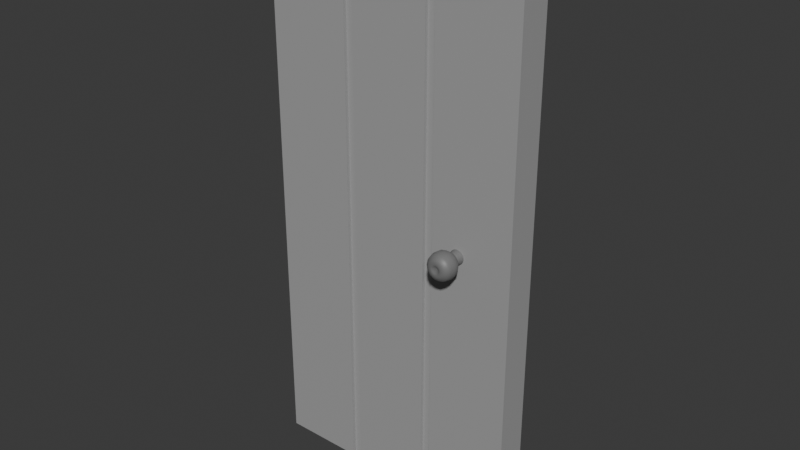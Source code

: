 # Source: door.blend  (saved by Blender 4.3.34; exported with 4.5.12 LTS)
import bpy
from mathutils import Matrix  # noqa: F401  (used for matrix-valued properties, if any)

bpy.ops.wm.read_factory_settings(use_empty=True)
scene = bpy.context.scene
scene.name = 'Scene'

# ---- collections
col_door = bpy.data.collections.new('door'); scene.collection.children.link(col_door)

# ---- materials (node trees are filled in below, after node groups)
mat_door = bpy.data.materials.new('door')
mat_door.alpha_threshold = 0.0
mat_door.roughness = 0.5
mat_door.line_color = (0.0, 0.0, 0.0, 1.0)
mat_handle = bpy.data.materials.new('handle')

# ---- material node trees
mat_door.use_nodes = True; mat_door.node_tree.nodes.clear()
_N = mat_door.node_tree.nodes; _L = mat_door.node_tree.links
n0 = _N.new('ShaderNodeOutputMaterial'); n0.name = 'Material Output'; n0.location = (300, 300)
n1 = _N.new('ShaderNodeBsdfPrincipled'); n1.name = 'Principled BSDF'; n1.location = (10, 300)
n1.inputs[0].default_value = (0.3716, 0.3716, 0.3716, 1.0)
n1.inputs[3].default_value = 1.45
_L.new(n1.outputs[0], n0.inputs[0])
n0.is_active_output = True
mat_handle.use_nodes = True; mat_handle.node_tree.nodes.clear()
_N = mat_handle.node_tree.nodes; _L = mat_handle.node_tree.links
n0 = _N.new('ShaderNodeBsdfPrincipled'); n0.name = 'Principled BSDF'; n0.location = (10, 300)
n0.inputs[0].default_value = (0.1832, 0.1832, 0.1832, 1.0)
n1 = _N.new('ShaderNodeOutputMaterial'); n1.name = 'Material Output'; n1.location = (300, 300)
_L.new(n0.outputs[0], n1.inputs[0])
n1.is_active_output = True

# ---- world
world_world = bpy.data.worlds.new('World'); scene.world = world_world
world_world.use_nodes = True; world_world.node_tree.nodes.clear()
_N = world_world.node_tree.nodes; _L = world_world.node_tree.links
n0 = _N.new('ShaderNodeOutputWorld'); n0.name = 'World Output'; n0.location = (300, 300)
n1 = _N.new('ShaderNodeBackground'); n1.name = 'Background'; n1.location = (10, 300)
n1.inputs[0].default_value = (0.05088, 0.05088, 0.05088, 1.0)
_L.new(n1.outputs[0], n0.inputs[0])
n0.is_active_output = True
world_world.color = (0.05088, 0.05088, 0.05088)
world_world.sun_shadow_jitter_overblur = 0.0

# ---- meshes
me_cube = bpy.data.meshes.new('Cube')
me_cube.from_pydata([(2.279, 0.2279, 5.971), (2.279, 0.2279, -1.971), (2.279, -0.2279, 5.971), (2.279, -0.2279, -1.971), (-1.512, 0.2279, 5.971), (-1.512, 0.2279, -1.971), (-1.512, -0.2279, 5.971), (-1.512, -0.2279, -1.971), (0.9458, 0.2279, -1.971), (1.085, 0.2279, -1.971), (-0.3181, 0.2279, -1.971), (-0.1785, 0.2279, -1.971), (0.9458, -0.2279, 5.971), (1.085, -0.2279, 5.971), (-0.3181, -0.2279, 5.971), (-0.1785, -0.2279, 5.971), (-0.1785, -0.2279, -1.971), (-0.3181, -0.2279, -1.971), (1.085, -0.2279, -1.971), (0.9458, -0.2279, -1.971), (-0.1785, 0.2279, 5.971), (-0.3181, 0.2279, 5.971), (1.085, 0.2279, 5.971), (0.9458, 0.2279, 5.971), (0.9458, 0.1779, -1.971), (1.085, 0.1779, -1.971), (-0.3181, 0.1779, -1.971), (-0.1785, 0.1779, -1.971), (0.9458, -0.1779, 5.971), (1.085, -0.1779, 5.971), (-0.3181, -0.1779, 5.971), (-0.1785, -0.1779, 5.971), (-0.1785, -0.1779, -1.971), (-0.3181, -0.1779, -1.971), (1.085, -0.1779, -1.971), (0.9458, -0.1779, -1.971), (-0.1785, 0.1779, 5.971), (-0.3181, 0.1779, 5.971), (1.085, 0.1779, 5.971), (0.9458, 0.1779, 5.971)], [], [(7, 6, 4, 5), (11, 20, 23, 8), (1, 0, 2, 3), (5, 4, 21, 10), (3, 2, 13, 18), (19, 12, 15, 16), (17, 14, 6, 7), (12, 28, 29, 13, 2, 0, 22, 38, 39, 23, 20, 36, 37, 21, 4, 6, 14, 30, 31, 15), (10, 21, 37, 26), (20, 11, 27, 36), (16, 15, 31, 32), (14, 17, 33, 30), (9, 22, 0, 1), (8, 24, 25, 9, 1, 3, 18, 34, 35, 19, 16, 32, 33, 17, 7, 5, 10, 26, 27, 11), (36, 27, 26, 37), (38, 25, 24, 39), (28, 35, 34, 29), (30, 33, 32, 31), (22, 9, 25, 38), (8, 23, 39, 24), (12, 19, 35, 28), (18, 13, 29, 34)])
_uv = me_cube.uv_layers.new(name='UVMap')
_uv.uv.foreach_set('vector', [0.375, 0.0, 0.625, 0.0, 0.625, 0.25, 0.375, 0.25, 0.375, 0.3379, 0.625, 0.3379, 0.625, 0.4121, 0.375, 0.4121, 0.375, 0.5, 0.625, 0.5, 0.625, 0.75, 0.375, 0.75, 0.375, 0.25, 0.625, 0.25, 0.625, 0.3287, 0.375, 0.3287, 0.375, 0.75, 0.625, 0.75, 0.625, 0.8287, 0.375, 0.8287, 0.375, 0.8379, 0.625, 0.8379, 0.625, 0.9121, 0.375, 0.9121, 0.375, 0.9213, 0.625, 0.9213, 0.625, 1.0, 0.375, 1.0, 0.7129, 0.75, 0.7129, 0.75, 0.7037, 0.75, 0.7037, 0.75, 0.625, 0.75, 0.625, 0.5, 0.7037, 0.5, 0.7083, 0.5, 0.7129, 0.5, 0.7129, 0.5, 0.7871, 0.5, 0.7917, 0.5, 0.7963, 0.5, 0.7963, 0.5, 0.875, 0.5, 0.875, 0.75, 0.7963, 0.75, 0.7963, 0.75, 0.7871, 0.75, 0.7871, 0.75, 0.375, 0.3287, 0.625, 0.3287, 0.625, 0.3287, 0.375, 0.3287, 0.625, 0.3379, 0.375, 0.3379, 0.375, 0.3379, 0.625, 0.3379, 0.375, 0.9121, 0.625, 0.9121, 0.625, 0.9121, 0.375, 0.9121, 0.625, 0.9213, 0.375, 0.9213, 0.375, 0.9213, 0.625, 0.9213, 0.375, 0.4213, 0.625, 0.4213, 0.625, 0.5, 0.375, 0.5, 0.2871, 0.5, 0.2871, 0.5, 0.2963, 0.5, 0.2963, 0.5, 0.375, 0.5, 0.375, 0.75, 0.2963, 0.75, 0.2917, 0.75, 0.2871, 0.75, 0.2871, 0.75, 0.2129, 0.75, 0.2083, 0.75, 0.2037, 0.75, 0.2037, 0.75, 0.125, 0.75, 0.125, 0.5, 0.2037, 0.5, 0.2037, 0.5, 0.2129, 0.5, 0.2129, 0.5, 0.625, 0.3379, 0.375, 0.3379, 0.375, 0.3287, 0.625, 0.3287, 0.625, 0.4213, 0.375, 0.4213, 0.375, 0.4121, 0.625, 0.4121, 0.625, 0.8379, 0.375, 0.8379, 0.375, 0.8287, 0.625, 0.8287, 0.625, 0.9213, 0.375, 0.9213, 0.375, 0.9121, 0.625, 0.9121, 0.625, 0.4213, 0.375, 0.4213, 0.375, 0.4213, 0.625, 0.4213, 0.375, 0.4121, 0.625, 0.4121, 0.625, 0.4121, 0.375, 0.4121, 0.625, 0.8379, 0.375, 0.8379, 0.375, 0.8379, 0.625, 0.8379, 0.375, 0.8287, 0.625, 0.8287, 0.625, 0.8287, 0.375, 0.8287])
me_cube.materials.append(mat_door)
me_cube.use_mirror_vertex_groups = False
me_cube.update()
me_cylinder = bpy.data.meshes.new('Cylinder')
me_cylinder.from_pydata([(0.0, 0.1079, 0.1079), (-1.826e-07, -0.1079, 0.06006), (0.02106, 0.1079, 0.1059), (0.01172, -0.1079, 0.05891), (0.0413, 0.1079, 0.09972), (0.02298, -0.1079, 0.05549), (0.05996, 0.1079, 0.08974), (0.03337, -0.1079, 0.04994), (0.07632, 0.1079, 0.07632), (0.04247, -0.1079, 0.04247), (0.08974, 0.1079, 0.05996), (0.04994, -0.1079, 0.03337), (0.09972, 0.1079, 0.0413), (0.05549, -0.1079, 0.02298), (0.1059, 0.1079, 0.02106), (0.05891, -0.1079, 0.01172), (0.1079, 0.1079, 4.718e-09), (0.06006, -0.1079, 8.659e-08), (0.1059, 0.1079, -0.02106), (0.05891, -0.1079, -0.01172), (0.09972, 0.1079, -0.0413), (0.05549, -0.1079, -0.02298), (0.08974, 0.1079, -0.05996), (0.04994, -0.1079, -0.03337), (0.07632, 0.1079, -0.07632), (0.04247, -0.1079, -0.04247), (0.05996, 0.1079, -0.08974), (0.03337, -0.1079, -0.04994), (0.0413, 0.1079, -0.09972), (0.02298, -0.1079, -0.05549), (0.02106, 0.1079, -0.1059), (0.01172, -0.1079, -0.05891), (0.0, 0.1079, -0.1079), (-1.826e-07, -0.1079, -0.06006), (-0.02106, 0.1079, -0.1059), (-0.01172, -0.1079, -0.05891), (-0.0413, 0.1079, -0.09972), (-0.02298, -0.1079, -0.05549), (-0.05996, 0.1079, -0.08974), (-0.03337, -0.1079, -0.04994), (-0.07632, 0.1079, -0.07632), (-0.04247, -0.1079, -0.04247), (-0.08974, 0.1079, -0.05996), (-0.04994, -0.1079, -0.03337), (-0.09972, 0.1079, -0.0413), (-0.05549, -0.1079, -0.02298), (-0.1059, 0.1079, -0.02106), (-0.05891, -0.1079, -0.01172), (-0.1079, 0.1079, 4.718e-09), (-0.06006, -0.1079, 8.659e-08), (-0.1059, 0.1079, 0.02106), (-0.05891, -0.1079, 0.01172), (-0.09972, 0.1079, 0.0413), (-0.05549, -0.1079, 0.02298), (-0.08974, 0.1079, 0.05996), (-0.04994, -0.1079, 0.03337), (-0.07632, 0.1079, 0.07632), (-0.04247, -0.1079, 0.04247), (-0.05996, 0.1079, 0.08974), (-0.03337, -0.1079, 0.04994), (-0.0413, 0.1079, 0.09972), (-0.02298, -0.1079, 0.05549), (-0.02106, 0.1079, 0.1059), (-0.01172, -0.1079, 0.05891), (0.003645, -0.2139, 0.1965), (0.003645, -0.1363, 0.1898), (0.003645, -0.02659, 0.08014), (0.07785, -0.2139, 0.1817), (0.07531, -0.1363, 0.1756), (0.0585, -0.07053, 0.135), (0.03333, -0.02659, 0.07423), (0.1408, -0.2139, 0.1397), (0.1361, -0.1363, 0.135), (0.105, -0.07053, 0.1039), (0.0585, -0.02659, 0.05742), (0.1828, -0.2139, 0.07677), (0.1767, -0.1363, 0.07423), (0.1361, -0.07053, 0.05742), (0.07531, -0.02659, 0.03225), (0.1975, -0.2139, 0.002564), (0.1909, -0.1363, 0.002564), (0.147, -0.07053, 0.002564), (0.08122, -0.02659, 0.002564), (0.1828, -0.2139, -0.07164), (0.1767, -0.1363, -0.0691), (0.1361, -0.07053, -0.05229), (0.07531, -0.02659, -0.02712), (0.1408, -0.2139, -0.1345), (0.1361, -0.1363, -0.1299), (0.105, -0.07053, -0.09879), (0.0585, -0.02659, -0.05229), (0.07785, -0.2139, -0.1766), (0.07531, -0.1363, -0.1705), (0.0585, -0.07053, -0.1299), (0.03333, -0.02659, -0.0691), (0.003645, -0.2139, -0.1913), (0.003645, -0.1363, -0.1847), (0.003645, -0.07053, -0.1408), (0.003645, -0.02659, -0.07501), (0.003645, -0.01116, 0.002564), (0.003645, -0.3136, 0.002564), (-0.07056, -0.2139, -0.1766), (-0.06802, -0.1363, -0.1705), (-0.05121, -0.07053, -0.1299), (-0.02604, -0.02659, -0.0691), (-0.1335, -0.2139, -0.1345), (-0.1288, -0.1363, -0.1299), (-0.09771, -0.07053, -0.09879), (-0.05121, -0.02659, -0.05229), (-0.1755, -0.2139, -0.07164), (-0.1694, -0.1363, -0.0691), (-0.1288, -0.07053, -0.05229), (-0.06802, -0.02659, -0.02712), (-0.1903, -0.2139, 0.002564), (-0.1836, -0.1363, 0.002564), (-0.1397, -0.07053, 0.002564), (-0.07393, -0.02659, 0.002564), (-0.1755, -0.2139, 0.07677), (-0.1694, -0.1363, 0.07423), (-0.1288, -0.07053, 0.05742), (-0.06802, -0.02659, 0.03225), (-0.1335, -0.2139, 0.1397), (-0.1288, -0.1363, 0.135), (-0.09771, -0.07053, 0.1039), (-0.05121, -0.02659, 0.05742), (-0.07056, -0.2139, 0.1817), (-0.06802, -0.1363, 0.1756), (-0.05121, -0.07053, 0.135), (-0.02604, -0.02659, 0.07423), (0.003645, -0.07053, 0.1459), (0.003645, -0.2778, 0.1836), (0.003645, -0.3012, 0.1708), (0.03255, -0.3503, 0.07234), (0.02266, -0.345, 0.04848), (0.05558, -0.3324, 0.128), (0.04639, -0.3444, 0.1058), (0.06801, -0.3012, 0.158), (0.07292, -0.2778, 0.1698), (0.03879, -0.345, 0.03771), (0.05705, -0.3503, 0.05597), (0.08262, -0.3444, 0.08154), (0.09962, -0.3324, 0.09854), (0.1226, -0.3012, 0.1215), (0.1316, -0.2778, 0.1306), (0.04956, -0.345, 0.02158), (0.07342, -0.3503, 0.03146), (0.1068, -0.3444, 0.04531), (0.129, -0.3324, 0.0545), (0.159, -0.3012, 0.06693), (0.1709, -0.2778, 0.07184), (0.05334, -0.345, 0.002564), (0.07917, -0.3503, 0.002564), (0.1153, -0.3444, 0.002564), (0.1394, -0.3324, 0.002564), (0.1718, -0.3012, 0.002564), (0.1847, -0.2778, 0.002564), (0.04956, -0.345, -0.01646), (0.07342, -0.3503, -0.02634), (0.1068, -0.3444, -0.04018), (0.129, -0.3324, -0.04938), (0.159, -0.3012, -0.0618), (0.1709, -0.2778, -0.06671), (0.03879, -0.345, -0.03258), (0.05705, -0.3503, -0.05084), (0.08262, -0.3444, -0.07641), (0.09962, -0.3324, -0.09341), (0.1226, -0.3012, -0.1164), (0.1316, -0.2778, -0.1254), (0.02266, -0.345, -0.04335), (0.03255, -0.3503, -0.06721), (0.04639, -0.3444, -0.1006), (0.05558, -0.3324, -0.1228), (0.06801, -0.3012, -0.1528), (0.07292, -0.2778, -0.1647), (0.003645, -0.345, -0.04713), (0.003645, -0.3503, -0.07296), (0.003645, -0.3444, -0.1091), (0.003645, -0.3324, -0.1332), (0.003645, -0.3012, -0.1656), (0.003645, -0.2778, -0.1785), (-0.01537, -0.345, -0.04335), (-0.02526, -0.3503, -0.06721), (-0.0391, -0.3444, -0.1006), (-0.04829, -0.3324, -0.1228), (-0.06072, -0.3012, -0.1528), (-0.06563, -0.2778, -0.1647), (-0.0315, -0.345, -0.03258), (-0.04976, -0.3503, -0.05084), (-0.07533, -0.3444, -0.07641), (-0.09233, -0.3324, -0.09341), (-0.1153, -0.3012, -0.1164), (-0.1244, -0.2778, -0.1254), (-0.04227, -0.345, -0.01646), (-0.06613, -0.3503, -0.02634), (-0.09954, -0.3444, -0.04018), (-0.1217, -0.3324, -0.04938), (-0.1517, -0.3012, -0.0618), (-0.1636, -0.2778, -0.06671), (-0.04605, -0.345, 0.002564), (-0.07188, -0.3503, 0.002564), (-0.108, -0.3444, 0.002564), (-0.1321, -0.3324, 0.002564), (-0.1645, -0.3012, 0.002564), (-0.1774, -0.2778, 0.002564), (-0.04227, -0.345, 0.02158), (-0.06613, -0.3503, 0.03146), (-0.09954, -0.3444, 0.04531), (-0.1217, -0.3324, 0.0545), (-0.1517, -0.3012, 0.06693), (-0.1636, -0.2778, 0.07184), (-0.0315, -0.345, 0.03771), (-0.04976, -0.3503, 0.05597), (-0.07533, -0.3444, 0.08154), (-0.09233, -0.3324, 0.09854), (-0.1153, -0.3012, 0.1215), (-0.1244, -0.2778, 0.1306), (-0.01537, -0.345, 0.04848), (-0.02526, -0.3503, 0.07234), (-0.0391, -0.3444, 0.1058), (-0.04829, -0.3324, 0.128), (-0.06072, -0.3012, 0.158), (-0.06563, -0.2778, 0.1698), (0.003645, -0.345, 0.05226), (0.003645, -0.3503, 0.07809), (0.003645, -0.3444, 0.1143), (0.003645, -0.3324, 0.1383), (0.0, 0.5245, 0.1079), (-1.826e-07, 0.7404, 0.06006), (0.02106, 0.5245, 0.1059), (0.01172, 0.7404, 0.05891), (0.0413, 0.5245, 0.09972), (0.02298, 0.7404, 0.05549), (0.05996, 0.5245, 0.08974), (0.03337, 0.7404, 0.04994), (0.07632, 0.5245, 0.07632), (0.04247, 0.7404, 0.04247), (0.08974, 0.5245, 0.05996), (0.04994, 0.7404, 0.03337), (0.09972, 0.5245, 0.0413), (0.05549, 0.7404, 0.02298), (0.1059, 0.5245, 0.02106), (0.05891, 0.7404, 0.01172), (0.1079, 0.5245, 1.854e-08), (0.06006, 0.7404, 1.004e-07), (0.1059, 0.5245, -0.02106), (0.05891, 0.7404, -0.01172), (0.09972, 0.5245, -0.0413), (0.05549, 0.7404, -0.02298), (0.08974, 0.5245, -0.05996), (0.04994, 0.7404, -0.03337), (0.07632, 0.5245, -0.07632), (0.04247, 0.7404, -0.04247), (0.05996, 0.5245, -0.08974), (0.03337, 0.7404, -0.04994), (0.0413, 0.5245, -0.09972), (0.02298, 0.7404, -0.05549), (0.02106, 0.5245, -0.1059), (0.01172, 0.7404, -0.05891), (0.0, 0.5245, -0.1079), (-1.826e-07, 0.7404, -0.06006), (-0.02106, 0.5245, -0.1059), (-0.01172, 0.7404, -0.05891), (-0.0413, 0.5245, -0.09972), (-0.02298, 0.7404, -0.05549), (-0.05996, 0.5245, -0.08974), (-0.03337, 0.7404, -0.04994), (-0.07632, 0.5245, -0.07632), (-0.04247, 0.7404, -0.04247), (-0.08974, 0.5245, -0.05996), (-0.04994, 0.7404, -0.03337), (-0.09972, 0.5245, -0.0413), (-0.05549, 0.7404, -0.02298), (-0.1059, 0.5245, -0.02106), (-0.05891, 0.7404, -0.01172), (-0.1079, 0.5245, 1.854e-08), (-0.06006, 0.7404, 1.004e-07), (-0.1059, 0.5245, 0.02106), (-0.05891, 0.7404, 0.01172), (-0.09972, 0.5245, 0.0413), (-0.05549, 0.7404, 0.02298), (-0.08974, 0.5245, 0.05996), (-0.04994, 0.7404, 0.03337), (-0.07632, 0.5245, 0.07632), (-0.04247, 0.7404, 0.04247), (-0.05996, 0.5245, 0.08974), (-0.03337, 0.7404, 0.04994), (-0.0413, 0.5245, 0.09972), (-0.02298, 0.7404, 0.05549), (-0.02106, 0.5245, 0.1059), (-0.01172, 0.7404, 0.05891), (0.003645, 0.8463, 0.1965), (0.003645, 0.7687, 0.1898), (0.003645, 0.659, 0.08014), (0.07785, 0.8463, 0.1817), (0.07531, 0.7687, 0.1756), (0.0585, 0.703, 0.135), (0.03333, 0.659, 0.07423), (0.1408, 0.8463, 0.1397), (0.1361, 0.7687, 0.135), (0.105, 0.703, 0.1039), (0.0585, 0.659, 0.05742), (0.1828, 0.8463, 0.07677), (0.1767, 0.7687, 0.07423), (0.1361, 0.703, 0.05742), (0.07531, 0.659, 0.03225), (0.1975, 0.8463, 0.002564), (0.1909, 0.7687, 0.002564), (0.147, 0.703, 0.002564), (0.08122, 0.659, 0.002564), (0.1828, 0.8463, -0.07164), (0.1767, 0.7687, -0.0691), (0.1361, 0.703, -0.05229), (0.07531, 0.659, -0.02712), (0.1408, 0.8463, -0.1345), (0.1361, 0.7687, -0.1299), (0.105, 0.703, -0.09879), (0.0585, 0.659, -0.05229), (0.07785, 0.8463, -0.1766), (0.07531, 0.7687, -0.1705), (0.0585, 0.703, -0.1299), (0.03333, 0.659, -0.0691), (0.003645, 0.8463, -0.1913), (0.003645, 0.7687, -0.1847), (0.003645, 0.703, -0.1408), (0.003645, 0.659, -0.07501), (0.003645, 0.6436, 0.002564), (0.003645, 0.946, 0.002564), (-0.07056, 0.8463, -0.1766), (-0.06802, 0.7687, -0.1705), (-0.05121, 0.703, -0.1299), (-0.02604, 0.659, -0.0691), (-0.1335, 0.8463, -0.1345), (-0.1288, 0.7687, -0.1299), (-0.09771, 0.703, -0.09879), (-0.05121, 0.659, -0.05229), (-0.1755, 0.8463, -0.07164), (-0.1694, 0.7687, -0.0691), (-0.1288, 0.703, -0.05229), (-0.06802, 0.659, -0.02712), (-0.1903, 0.8463, 0.002564), (-0.1836, 0.7687, 0.002564), (-0.1397, 0.703, 0.002564), (-0.07393, 0.659, 0.002564), (-0.1755, 0.8463, 0.07677), (-0.1694, 0.7687, 0.07423), (-0.1288, 0.703, 0.05742), (-0.06802, 0.659, 0.03225), (-0.1335, 0.8463, 0.1397), (-0.1288, 0.7687, 0.135), (-0.09771, 0.703, 0.1039), (-0.05121, 0.659, 0.05742), (-0.07056, 0.8463, 0.1817), (-0.06802, 0.7687, 0.1756), (-0.05121, 0.703, 0.135), (-0.02604, 0.659, 0.07423), (0.003645, 0.703, 0.1459), (0.003645, 0.9103, 0.1836), (0.003645, 0.9336, 0.1708), (0.03255, 0.9827, 0.07234), (0.02266, 0.9775, 0.04848), (0.05558, 0.9649, 0.128), (0.04639, 0.9769, 0.1058), (0.06801, 0.9336, 0.158), (0.07292, 0.9103, 0.1698), (0.03879, 0.9775, 0.03771), (0.05705, 0.9827, 0.05597), (0.08262, 0.9769, 0.08154), (0.09962, 0.9649, 0.09854), (0.1226, 0.9336, 0.1215), (0.1316, 0.9103, 0.1306), (0.04956, 0.9775, 0.02158), (0.07342, 0.9827, 0.03146), (0.1068, 0.9769, 0.04531), (0.129, 0.9649, 0.0545), (0.159, 0.9336, 0.06693), (0.1709, 0.9103, 0.07184), (0.05334, 0.9775, 0.002564), (0.07917, 0.9827, 0.002564), (0.1153, 0.9769, 0.002564), (0.1394, 0.9649, 0.002564), (0.1718, 0.9336, 0.002564), (0.1847, 0.9103, 0.002564), (0.04956, 0.9775, -0.01646), (0.07342, 0.9827, -0.02634), (0.1068, 0.9769, -0.04018), (0.129, 0.9649, -0.04938), (0.159, 0.9336, -0.0618), (0.1709, 0.9103, -0.06671), (0.03879, 0.9775, -0.03258), (0.05705, 0.9827, -0.05084), (0.08262, 0.9769, -0.07641), (0.09962, 0.9649, -0.09341), (0.1226, 0.9336, -0.1164), (0.1316, 0.9103, -0.1254), (0.02266, 0.9775, -0.04335), (0.03255, 0.9827, -0.06721), (0.04639, 0.9769, -0.1006), (0.05558, 0.9649, -0.1228), (0.06801, 0.9336, -0.1528), (0.07292, 0.9103, -0.1647), (0.003645, 0.9775, -0.04713), (0.003645, 0.9827, -0.07296), (0.003645, 0.9769, -0.1091), (0.003645, 0.9649, -0.1332), (0.003645, 0.9336, -0.1656), (0.003645, 0.9103, -0.1785), (-0.01537, 0.9775, -0.04335), (-0.02526, 0.9827, -0.06721), (-0.0391, 0.9769, -0.1006), (-0.04829, 0.9649, -0.1228), (-0.06072, 0.9336, -0.1528), (-0.06563, 0.9103, -0.1647), (-0.0315, 0.9775, -0.03258), (-0.04976, 0.9827, -0.05084), (-0.07533, 0.9769, -0.07641), (-0.09233, 0.9649, -0.09341), (-0.1153, 0.9336, -0.1164), (-0.1244, 0.9103, -0.1254), (-0.04227, 0.9775, -0.01646), (-0.06613, 0.9827, -0.02634), (-0.09954, 0.9769, -0.04018), (-0.1217, 0.9649, -0.04938), (-0.1517, 0.9336, -0.0618), (-0.1636, 0.9103, -0.06671), (-0.04605, 0.9775, 0.002564), (-0.07188, 0.9827, 0.002564), (-0.108, 0.9769, 0.002564), (-0.1321, 0.9649, 0.002564), (-0.1645, 0.9336, 0.002564), (-0.1774, 0.9103, 0.002564), (-0.04227, 0.9775, 0.02158), (-0.06613, 0.9827, 0.03146), (-0.09954, 0.9769, 0.04531), (-0.1217, 0.9649, 0.0545), (-0.1517, 0.9336, 0.06693), (-0.1636, 0.9103, 0.07184), (-0.0315, 0.9775, 0.03771), (-0.04976, 0.9827, 0.05597), (-0.07533, 0.9769, 0.08154), (-0.09233, 0.9649, 0.09854), (-0.1153, 0.9336, 0.1215), (-0.1244, 0.9103, 0.1306), (-0.01537, 0.9775, 0.04848), (-0.02526, 0.9827, 0.07234), (-0.0391, 0.9769, 0.1058), (-0.04829, 0.9649, 0.128), (-0.06072, 0.9336, 0.158), (-0.06563, 0.9103, 0.1698), (0.003645, 0.9775, 0.05226), (0.003645, 0.9827, 0.07809), (0.003645, 0.9769, 0.1143), (0.003645, 0.9649, 0.1383)], [], [(0, 1, 3, 2), (2, 3, 5, 4), (4, 5, 7, 6), (6, 7, 9, 8), (8, 9, 11, 10), (10, 11, 13, 12), (12, 13, 15, 14), (14, 15, 17, 16), (16, 17, 19, 18), (18, 19, 21, 20), (20, 21, 23, 22), (22, 23, 25, 24), (24, 25, 27, 26), (26, 27, 29, 28), (28, 29, 31, 30), (30, 31, 33, 32), (32, 33, 35, 34), (34, 35, 37, 36), (36, 37, 39, 38), (38, 39, 41, 40), (40, 41, 43, 42), (42, 43, 45, 44), (44, 45, 47, 46), (46, 47, 49, 48), (48, 49, 51, 50), (50, 51, 53, 52), (52, 53, 55, 54), (54, 55, 57, 56), (56, 57, 59, 58), (58, 59, 61, 60), (3, 1, 63, 61, 59, 57, 55, 53, 51, 49, 47, 45, 43, 41, 39, 37, 35, 33, 31, 29, 27, 25, 23, 21, 19, 17, 15, 13, 11, 9, 7, 5), (60, 61, 63, 62), (62, 63, 1, 0), (0, 2, 4, 6, 8, 10, 12, 14, 16, 18, 20, 22, 24, 26, 28, 30, 32, 34, 36, 38, 40, 42, 44, 46, 48, 50, 52, 54, 56, 58, 60, 62), (65, 64, 67, 68), (220, 219, 225, 131), (224, 223, 132, 135), (99, 66, 70), (129, 65, 68, 69), (131, 225, 134, 136), (136, 134, 141, 142), (66, 129, 69, 70), (99, 70, 74), (69, 68, 72, 73), (140, 139, 145, 146), (133, 100, 138), (70, 69, 73, 74), (68, 67, 71, 72), (67, 137, 143, 71), (222, 100, 133), (138, 100, 144), (74, 73, 77, 78), (72, 71, 75, 76), (71, 143, 149, 75), (142, 141, 147, 148), (99, 74, 78), (73, 72, 76, 77), (146, 145, 151, 152), (78, 77, 81, 82), (76, 75, 79, 80), (75, 149, 155, 79), (148, 147, 153, 154), (99, 78, 82), (77, 76, 80, 81), (152, 151, 157, 158), (144, 100, 150), (154, 153, 159, 160), (99, 82, 86), (81, 80, 84, 85), (158, 157, 163, 164), (150, 100, 156), (82, 81, 85, 86), (80, 79, 83, 84), (79, 155, 161, 83), (85, 84, 88, 89), (164, 163, 169, 170), (156, 100, 162), (86, 85, 89, 90), (84, 83, 87, 88), (83, 161, 167, 87), (160, 159, 165, 166), (99, 86, 90), (90, 89, 93, 94), (88, 87, 91, 92), (87, 167, 173, 91), (166, 165, 171, 172), (99, 90, 94), (89, 88, 92, 93), (170, 169, 175, 176), (162, 100, 168), (92, 91, 95, 96), (91, 173, 179, 95), (172, 171, 177, 178), (99, 94, 98), (93, 92, 96, 97), (176, 175, 181, 182), (168, 100, 174), (94, 93, 97, 98), (99, 98, 104), (97, 96, 102, 103), (180, 100, 186), (174, 100, 180), (98, 97, 103, 104), (96, 95, 101, 102), (95, 179, 185, 101), (178, 177, 183, 184), (188, 187, 193, 194), (184, 183, 189, 190), (104, 103, 107, 108), (102, 101, 105, 106), (101, 185, 191, 105), (182, 181, 187, 188), (99, 104, 108), (103, 102, 106, 107), (108, 107, 111, 112), (106, 105, 109, 110), (105, 191, 197, 109), (190, 189, 195, 196), (99, 108, 112), (107, 106, 110, 111), (194, 193, 199, 200), (186, 100, 192), (109, 197, 203, 113), (196, 195, 201, 202), (99, 112, 116), (111, 110, 114, 115), (200, 199, 205, 206), (192, 100, 198), (112, 111, 115, 116), (110, 109, 113, 114), (99, 116, 120), (115, 114, 118, 119), (206, 205, 211, 212), (198, 100, 204), (116, 115, 119, 120), (114, 113, 117, 118), (113, 203, 209, 117), (202, 201, 207, 208), (204, 100, 210), (120, 119, 123, 124), (118, 117, 121, 122), (117, 209, 215, 121), (208, 207, 213, 214), (99, 120, 124), (119, 118, 122, 123), (212, 211, 217, 218), (124, 123, 127, 128), (122, 121, 125, 126), (121, 215, 221, 125), (214, 213, 219, 220), (99, 124, 128), (123, 122, 126, 127), (218, 217, 223, 224), (210, 100, 216), (99, 128, 66), (127, 126, 65, 129), (64, 130, 137, 67), (216, 100, 222), (128, 127, 129, 66), (126, 125, 64, 65), (135, 132, 139, 140), (137, 130, 131, 136), (136, 142, 143, 137), (141, 134, 135, 140), (133, 138, 139, 132), (147, 141, 140, 146), (138, 144, 145, 139), (149, 143, 142, 148), (155, 149, 148, 154), (146, 152, 153, 147), (151, 145, 144, 150), (157, 151, 150, 156), (154, 160, 161, 155), (159, 153, 152, 158), (160, 166, 167, 161), (165, 159, 158, 164), (156, 162, 163, 157), (173, 167, 166, 172), (164, 170, 171, 165), (169, 163, 162, 168), (179, 173, 172, 178), (170, 176, 177, 171), (175, 169, 168, 174), (178, 184, 185, 179), (183, 177, 176, 182), (174, 180, 181, 175), (184, 190, 191, 185), (189, 183, 182, 188), (180, 186, 187, 181), (197, 191, 190, 196), (188, 194, 195, 189), (193, 187, 186, 192), (203, 197, 196, 202), (194, 200, 201, 195), (199, 193, 192, 198), (202, 208, 209, 203), (207, 201, 200, 206), (198, 204, 205, 199), (213, 207, 206, 212), (204, 210, 211, 205), (215, 209, 208, 214), (221, 215, 214, 220), (212, 218, 219, 213), (217, 211, 210, 216), (223, 217, 216, 222), (225, 219, 218, 224), (224, 135, 134, 225), (132, 223, 222, 133), (220, 131, 130, 221), (125, 221, 130, 64), (226, 228, 229, 227), (228, 230, 231, 229), (230, 232, 233, 231), (232, 234, 235, 233), (234, 236, 237, 235), (236, 238, 239, 237), (238, 240, 241, 239), (240, 242, 243, 241), (242, 244, 245, 243), (244, 246, 247, 245), (246, 248, 249, 247), (248, 250, 251, 249), (250, 252, 253, 251), (252, 254, 255, 253), (254, 256, 257, 255), (256, 258, 259, 257), (258, 260, 261, 259), (260, 262, 263, 261), (262, 264, 265, 263), (264, 266, 267, 265), (266, 268, 269, 267), (268, 270, 271, 269), (270, 272, 273, 271), (272, 274, 275, 273), (274, 276, 277, 275), (276, 278, 279, 277), (278, 280, 281, 279), (280, 282, 283, 281), (282, 284, 285, 283), (284, 286, 287, 285), (229, 231, 233, 235, 237, 239, 241, 243, 245, 247, 249, 251, 253, 255, 257, 259, 261, 263, 265, 267, 269, 271, 273, 275, 277, 279, 281, 283, 285, 287, 289, 227), (286, 288, 289, 287), (288, 226, 227, 289), (226, 288, 286, 284, 282, 280, 278, 276, 274, 272, 270, 268, 266, 264, 262, 260, 258, 256, 254, 252, 250, 248, 246, 244, 242, 240, 238, 236, 234, 232, 230, 228), (291, 294, 293, 290), (446, 357, 451, 445), (450, 361, 358, 449), (325, 296, 292), (355, 295, 294, 291), (357, 362, 360, 451), (362, 368, 367, 360), (292, 296, 295, 355), (325, 300, 296), (295, 299, 298, 294), (366, 372, 371, 365), (359, 364, 326), (296, 300, 299, 295), (294, 298, 297, 293), (293, 297, 369, 363), (448, 359, 326), (364, 370, 326), (300, 304, 303, 299), (298, 302, 301, 297), (297, 301, 375, 369), (368, 374, 373, 367), (325, 304, 300), (299, 303, 302, 298), (372, 378, 377, 371), (304, 308, 307, 303), (302, 306, 305, 301), (301, 305, 381, 375), (374, 380, 379, 373), (325, 308, 304), (303, 307, 306, 302), (378, 384, 383, 377), (370, 376, 326), (380, 386, 385, 379), (325, 312, 308), (307, 311, 310, 306), (384, 390, 389, 383), (376, 382, 326), (308, 312, 311, 307), (306, 310, 309, 305), (305, 309, 387, 381), (311, 315, 314, 310), (390, 396, 395, 389), (382, 388, 326), (312, 316, 315, 311), (310, 314, 313, 309), (309, 313, 393, 387), (386, 392, 391, 385), (325, 316, 312), (316, 320, 319, 315), (314, 318, 317, 313), (313, 317, 399, 393), (392, 398, 397, 391), (325, 320, 316), (315, 319, 318, 314), (396, 402, 401, 395), (388, 394, 326), (318, 322, 321, 317), (317, 321, 405, 399), (398, 404, 403, 397), (325, 324, 320), (319, 323, 322, 318), (402, 408, 407, 401), (394, 400, 326), (320, 324, 323, 319), (325, 330, 324), (323, 329, 328, 322), (406, 412, 326), (400, 406, 326), (324, 330, 329, 323), (322, 328, 327, 321), (321, 327, 411, 405), (404, 410, 409, 403), (414, 420, 419, 413), (410, 416, 415, 409), (330, 334, 333, 329), (328, 332, 331, 327), (327, 331, 417, 411), (408, 414, 413, 407), (325, 334, 330), (329, 333, 332, 328), (334, 338, 337, 333), (332, 336, 335, 331), (331, 335, 423, 417), (416, 422, 421, 415), (325, 338, 334), (333, 337, 336, 332), (420, 426, 425, 419), (412, 418, 326), (335, 339, 429, 423), (422, 428, 427, 421), (325, 342, 338), (337, 341, 340, 336), (426, 432, 431, 425), (418, 424, 326), (338, 342, 341, 337), (336, 340, 339, 335), (325, 346, 342), (341, 345, 344, 340), (432, 438, 437, 431), (424, 430, 326), (342, 346, 345, 341), (340, 344, 343, 339), (339, 343, 435, 429), (428, 434, 433, 427), (430, 436, 326), (346, 350, 349, 345), (344, 348, 347, 343), (343, 347, 441, 435), (434, 440, 439, 433), (325, 350, 346), (345, 349, 348, 344), (438, 444, 443, 437), (350, 354, 353, 349), (348, 352, 351, 347), (347, 351, 447, 441), (440, 446, 445, 439), (325, 354, 350), (349, 353, 352, 348), (444, 450, 449, 443), (436, 442, 326), (325, 292, 354), (353, 355, 291, 352), (290, 293, 363, 356), (442, 448, 326), (354, 292, 355, 353), (352, 291, 290, 351), (361, 366, 365, 358), (363, 362, 357, 356), (362, 363, 369, 368), (367, 366, 361, 360), (359, 358, 365, 364), (373, 372, 366, 367), (364, 365, 371, 370), (375, 374, 368, 369), (381, 380, 374, 375), (372, 373, 379, 378), (377, 376, 370, 371), (383, 382, 376, 377), (380, 381, 387, 386), (385, 384, 378, 379), (386, 387, 393, 392), (391, 390, 384, 385), (382, 383, 389, 388), (399, 398, 392, 393), (390, 391, 397, 396), (395, 394, 388, 389), (405, 404, 398, 399), (396, 397, 403, 402), (401, 400, 394, 395), (404, 405, 411, 410), (409, 408, 402, 403), (400, 401, 407, 406), (410, 411, 417, 416), (415, 414, 408, 409), (406, 407, 413, 412), (423, 422, 416, 417), (414, 415, 421, 420), (419, 418, 412, 413), (429, 428, 422, 423), (420, 421, 427, 426), (425, 424, 418, 419), (428, 429, 435, 434), (433, 432, 426, 427), (424, 425, 431, 430), (439, 438, 432, 433), (430, 431, 437, 436), (441, 440, 434, 435), (447, 446, 440, 441), (438, 439, 445, 444), (443, 442, 436, 437), (449, 448, 442, 443), (451, 450, 444, 445), (450, 451, 360, 361), (358, 359, 448, 449), (446, 447, 356, 357), (351, 290, 356, 447)])
me_cylinder.polygons.foreach_set('use_smooth', [True] * 420)
_k = set([(0, 2), (0, 62), (1, 3), (1, 63), (2, 4), (3, 5), (4, 6), (5, 7), (6, 8), (7, 9), (8, 10), (9, 11), (10, 12), (11, 13), (12, 14), (13, 15), (14, 16), (15, 17), (16, 18), (17, 19), (18, 20), (19, 21), (20, 22), (21, 23), (22, 24), (23, 25), (24, 26), (25, 27), (26, 28), (27, 29), (28, 30), (29, 31), (30, 32), (31, 33), (32, 34), (33, 35), (34, 36), (35, 37), (36, 38), (37, 39), (38, 40), (39, 41), (40, 42), (41, 43), (42, 44), (43, 45), (44, 46), (45, 47), (46, 48), (47, 49), (48, 50), (49, 51), (50, 52), (51, 53), (52, 54), (53, 55), (54, 56), (55, 57), (56, 58), (57, 59), (58, 60), (59, 61), (60, 62), (61, 63), (226, 228), (226, 288), (227, 229), (227, 289), (228, 230), (229, 231), (230, 232), (231, 233), (232, 234), (233, 235), (234, 236), (235, 237), (236, 238), (237, 239), (238, 240), (239, 241), (240, 242), (241, 243), (242, 244), (243, 245), (244, 246), (245, 247), (246, 248), (247, 249), (248, 250), (249, 251), (250, 252), (251, 253), (252, 254), (253, 255), (254, 256), (255, 257), (256, 258), (257, 259), (258, 260), (259, 261), (260, 262), (261, 263), (262, 264), (263, 265), (264, 266), (265, 267), (266, 268), (267, 269), (268, 270), (269, 271), (270, 272), (271, 273), (272, 274), (273, 275), (274, 276), (275, 277), (276, 278), (277, 279), (278, 280), (279, 281), (280, 282), (281, 283), (282, 284), (283, 285), (284, 286), (285, 287), (286, 288), (287, 289)])
me_cylinder.attributes.new('sharp_edge', 'BOOLEAN', 'EDGE').data.foreach_set('value', [ (min(e.vertices), max(e.vertices)) in _k for e in me_cylinder.edges])
_uv = me_cylinder.uv_layers.new(name='UVMap')
_uv.uv.foreach_set('vector', [1.0, 0.5, 1.0, 1.0, 0.9688, 1.0, 0.9688, 0.5, 0.9688, 0.5, 0.9688, 1.0, 0.9375, 1.0, 0.9375, 0.5, 0.9375, 0.5, 0.9375, 1.0, 0.9062, 1.0, 0.9062, 0.5, 0.9062, 0.5, 0.9062, 1.0, 0.875, 1.0, 0.875, 0.5, 0.875, 0.5, 0.875, 1.0, 0.8438, 1.0, 0.8438, 0.5, 0.8438, 0.5, 0.8438, 1.0, 0.8125, 1.0, 0.8125, 0.5, 0.8125, 0.5, 0.8125, 1.0, 0.7812, 1.0, 0.7812, 0.5, 0.7812, 0.5, 0.7812, 1.0, 0.75, 1.0, 0.75, 0.5, 0.75, 0.5, 0.75, 1.0, 0.7188, 1.0, 0.7188, 0.5, 0.7188, 0.5, 0.7188, 1.0, 0.6875, 1.0, 0.6875, 0.5, 0.6875, 0.5, 0.6875, 1.0, 0.6562, 1.0, 0.6562, 0.5, 0.6562, 0.5, 0.6562, 1.0, 0.625, 1.0, 0.625, 0.5, 0.625, 0.5, 0.625, 1.0, 0.5938, 1.0, 0.5938, 0.5, 0.5938, 0.5, 0.5938, 1.0, 0.5625, 1.0, 0.5625, 0.5, 0.5625, 0.5, 0.5625, 1.0, 0.5312, 1.0, 0.5312, 0.5, 0.5312, 0.5, 0.5312, 1.0, 0.5, 1.0, 0.5, 0.5, 0.5, 0.5, 0.5, 1.0, 0.4688, 1.0, 0.4688, 0.5, 0.4688, 0.5, 0.4688, 1.0, 0.4375, 1.0, 0.4375, 0.5, 0.4375, 0.5, 0.4375, 1.0, 0.4062, 1.0, 0.4062, 0.5, 0.4062, 0.5, 0.4062, 1.0, 0.375, 1.0, 0.375, 0.5, 0.375, 0.5, 0.375, 1.0, 0.3438, 1.0, 0.3438, 0.5, 0.3438, 0.5, 0.3438, 1.0, 0.3125, 1.0, 0.3125, 0.5, 0.3125, 0.5, 0.3125, 1.0, 0.2812, 1.0, 0.2812, 0.5, 0.2812, 0.5, 0.2812, 1.0, 0.25, 1.0, 0.25, 0.5, 0.25, 0.5, 0.25, 1.0, 0.2188, 1.0, 0.2188, 0.5, 0.2188, 0.5, 0.2188, 1.0, 0.1875, 1.0, 0.1875, 0.5, 0.1875, 0.5, 0.1875, 1.0, 0.1562, 1.0, 0.1562, 0.5, 0.1562, 0.5, 0.1562, 1.0, 0.125, 1.0, 0.125, 0.5, 0.125, 0.5, 0.125, 1.0, 0.09375, 1.0, 0.09375, 0.5, 0.09375, 0.5, 0.09375, 1.0, 0.0625, 1.0, 0.0625, 0.5, 0.2968, 0.4854, 0.25, 0.49, 0.2032, 0.4854, 0.1582, 0.4717, 0.1167, 0.4496, 0.08029, 0.4197, 0.05045, 0.3833, 0.02827, 0.3418, 0.01461, 0.2968, 0.01, 0.25, 0.01461, 0.2032, 0.02827, 0.1582, 0.05045, 0.1167, 0.08029, 0.08029, 0.1167, 0.05045, 0.1582, 0.02827, 0.2032, 0.01461, 0.25, 0.01, 0.2968, 0.01461, 0.3418, 0.02827, 0.3833, 0.05045, 0.4197, 0.08029, 0.4496, 0.1167, 0.4717, 0.1582, 0.4854, 0.2032, 0.49, 0.25, 0.4854, 0.2968, 0.4717, 0.3418, 0.4496, 0.3833, 0.4197, 0.4197, 0.3833, 0.4496, 0.3418, 0.4717, 0.0625, 0.5, 0.0625, 1.0, 0.03125, 1.0, 0.03125, 0.5, 0.03125, 0.5, 0.03125, 1.0, 0.0, 1.0, 0.0, 0.5, 0.75, 0.49, 0.7968, 0.4854, 0.8418, 0.4717, 0.8833, 0.4496, 0.9197, 0.4197, 0.9496, 0.3833, 0.9717, 0.3418, 0.9854, 0.2968, 0.99, 0.25, 0.9854, 0.2032, 0.9717, 0.1582, 0.9496, 0.1167, 0.9197, 0.08029, 0.8833, 0.05045, 0.8418, 0.02827, 0.7968, 0.01461, 0.75, 0.01, 0.7032, 0.01461, 0.6582, 0.02827, 0.6167, 0.05045, 0.5803, 0.08029, 0.5504, 0.1167, 0.5283, 0.1582, 0.5146, 0.2032, 0.51, 0.25, 0.5146, 0.2968, 0.5283, 0.3418, 0.5504, 0.3833, 0.5803, 0.4197, 0.6167, 0.4496, 0.6582, 0.4717, 0.7032, 0.4854, 0.75, 0.375, 0.75, 0.5, 0.6875, 0.5, 0.6875, 0.375, 0.8125, 0.649, 0.8125, 0.726, 0.75, 0.726, 0.75, 0.649, 0.75, 0.7772, 0.75, 0.8478, 0.6875, 0.8478, 0.6875, 0.7772, 0.7188, 0.0, 0.75, 0.125, 0.6875, 0.125, 0.75, 0.25, 0.75, 0.375, 0.6875, 0.375, 0.6875, 0.25, 0.75, 0.649, 0.75, 0.726, 0.6875, 0.726, 0.6875, 0.649, 0.6875, 0.649, 0.6875, 0.726, 0.625, 0.726, 0.625, 0.649, 0.75, 0.125, 0.75, 0.25, 0.6875, 0.25, 0.6875, 0.125, 0.6562, 0.0, 0.6875, 0.125, 0.625, 0.125, 0.6875, 0.25, 0.6875, 0.375, 0.625, 0.375, 0.625, 0.25, 0.625, 0.7772, 0.625, 0.8478, 0.5625, 0.8478, 0.5625, 0.7772, 0.6815, 0.8991, 0.6562, 1.0, 0.631, 0.8991, 0.6875, 0.125, 0.6875, 0.25, 0.625, 0.25, 0.625, 0.125, 0.6875, 0.375, 0.6875, 0.5, 0.625, 0.5, 0.625, 0.375, 0.6875, 0.5, 0.6875, 0.6031, 0.625, 0.6031, 0.625, 0.5, 0.744, 0.8991, 0.7187, 1.0, 0.6935, 0.8991, 0.619, 0.8991, 0.5938, 1.0, 0.5685, 0.8991, 0.625, 0.125, 0.625, 0.25, 0.5625, 0.25, 0.5625, 0.125, 0.625, 0.375, 0.625, 0.5, 0.5625, 0.5, 0.5625, 0.375, 0.625, 0.5, 0.625, 0.6031, 0.5625, 0.6031, 0.5625, 0.5, 0.625, 0.649, 0.625, 0.726, 0.5625, 0.726, 0.5625, 0.649, 0.5938, 0.0, 0.625, 0.125, 0.5625, 0.125, 0.625, 0.25, 0.625, 0.375, 0.5625, 0.375, 0.5625, 0.25, 0.5625, 0.7772, 0.5625, 0.8478, 0.5, 0.8478, 0.5, 0.7772, 0.5625, 0.125, 0.5625, 0.25, 0.5, 0.25, 0.5, 0.125, 0.5625, 0.375, 0.5625, 0.5, 0.5, 0.5, 0.5, 0.375, 0.5625, 0.5, 0.5625, 0.6031, 0.5, 0.6031, 0.5, 0.5, 0.5625, 0.649, 0.5625, 0.726, 0.5, 0.726, 0.5, 0.649, 0.5312, 0.0, 0.5625, 0.125, 0.5, 0.125, 0.5625, 0.25, 0.5625, 0.375, 0.5, 0.375, 0.5, 0.25, 0.5, 0.7772, 0.5, 0.8478, 0.4375, 0.8478, 0.4375, 0.7772, 0.5565, 0.8991, 0.5312, 1.0, 0.506, 0.8991, 0.5, 0.649, 0.5, 0.726, 0.4375, 0.726, 0.4375, 0.649, 0.4687, 0.0, 0.5, 0.125, 0.4375, 0.125, 0.5, 0.25, 0.5, 0.375, 0.4375, 0.375, 0.4375, 0.25, 0.4375, 0.7772, 0.4375, 0.8478, 0.375, 0.8478, 0.375, 0.7772, 0.494, 0.8991, 0.4687, 1.0, 0.4435, 0.8991, 0.5, 0.125, 0.5, 0.25, 0.4375, 0.25, 0.4375, 0.125, 0.5, 0.375, 0.5, 0.5, 0.4375, 0.5, 0.4375, 0.375, 0.5, 0.5, 0.5, 0.6031, 0.4375, 0.6031, 0.4375, 0.5, 0.4375, 0.25, 0.4375, 0.375, 0.375, 0.375, 0.375, 0.25, 0.375, 0.7772, 0.375, 0.8478, 0.3125, 0.8478, 0.3125, 0.7772, 0.4315, 0.8991, 0.4062, 1.0, 0.381, 0.8991, 0.4375, 0.125, 0.4375, 0.25, 0.375, 0.25, 0.375, 0.125, 0.4375, 0.375, 0.4375, 0.5, 0.375, 0.5, 0.375, 0.375, 0.4375, 0.5, 0.4375, 0.6031, 0.375, 0.6031, 0.375, 0.5, 0.4375, 0.649, 0.4375, 0.726, 0.375, 0.726, 0.375, 0.649, 0.4062, 0.0, 0.4375, 0.125, 0.375, 0.125, 0.375, 0.125, 0.375, 0.25, 0.3125, 0.25, 0.3125, 0.125, 0.375, 0.375, 0.375, 0.5, 0.3125, 0.5, 0.3125, 0.375, 0.375, 0.5, 0.375, 0.6031, 0.3125, 0.6031, 0.3125, 0.5, 0.375, 0.649, 0.375, 0.726, 0.3125, 0.726, 0.3125, 0.649, 0.3437, 0.0, 0.375, 0.125, 0.3125, 0.125, 0.375, 0.25, 0.375, 0.375, 0.3125, 0.375, 0.3125, 0.25, 0.3125, 0.7772, 0.3125, 0.8478, 0.25, 0.8478, 0.25, 0.7772, 0.369, 0.8991, 0.3437, 1.0, 0.3185, 0.8991, 0.3125, 0.375, 0.3125, 0.5, 0.25, 0.5, 0.25, 0.375, 0.3125, 0.5, 0.3125, 0.6031, 0.25, 0.6031, 0.25, 0.5, 0.3125, 0.649, 0.3125, 0.726, 0.25, 0.726, 0.25, 0.649, 0.2812, 0.0, 0.3125, 0.125, 0.25, 0.125, 0.3125, 0.25, 0.3125, 0.375, 0.25, 0.375, 0.25, 0.25, 0.25, 0.7772, 0.25, 0.8478, 0.1875, 0.8478, 0.1875, 0.7772, 0.3065, 0.8991, 0.2812, 1.0, 0.256, 0.8991, 0.3125, 0.125, 0.3125, 0.25, 0.25, 0.25, 0.25, 0.125, 0.2187, 0.0, 0.25, 0.125, 0.1875, 0.125, 0.25, 0.25, 0.25, 0.375, 0.1875, 0.375, 0.1875, 0.25, 0.1815, 0.8991, 0.1562, 1.0, 0.131, 0.8991, 0.244, 0.8991, 0.2187, 1.0, 0.1935, 0.8991, 0.25, 0.125, 0.25, 0.25, 0.1875, 0.25, 0.1875, 0.125, 0.25, 0.375, 0.25, 0.5, 0.1875, 0.5, 0.1875, 0.375, 0.25, 0.5, 0.25, 0.6031, 0.1875, 0.6031, 0.1875, 0.5, 0.25, 0.649, 0.25, 0.726, 0.1875, 0.726, 0.1875, 0.649, 0.125, 0.7772, 0.125, 0.8478, 0.0625, 0.8478, 0.0625, 0.7772, 0.1875, 0.649, 0.1875, 0.726, 0.125, 0.726, 0.125, 0.649, 0.1875, 0.125, 0.1875, 0.25, 0.125, 0.25, 0.125, 0.125, 0.1875, 0.375, 0.1875, 0.5, 0.125, 0.5, 0.125, 0.375, 0.1875, 0.5, 0.1875, 0.6031, 0.125, 0.6031, 0.125, 0.5, 0.1875, 0.7772, 0.1875, 0.8478, 0.125, 0.8478, 0.125, 0.7772, 0.1562, 0.0, 0.1875, 0.125, 0.125, 0.125, 0.1875, 0.25, 0.1875, 0.375, 0.125, 0.375, 0.125, 0.25, 0.125, 0.125, 0.125, 0.25, 0.0625, 0.25, 0.0625, 0.125, 0.125, 0.375, 0.125, 0.5, 0.0625, 0.5, 0.0625, 0.375, 0.125, 0.5, 0.125, 0.6031, 0.0625, 0.6031, 0.0625, 0.5, 0.125, 0.649, 0.125, 0.726, 0.0625, 0.726, 0.0625, 0.649, 0.09375, 0.0, 0.125, 0.125, 0.0625, 0.125, 0.125, 0.25, 0.125, 0.375, 0.0625, 0.375, 0.0625, 0.25, 0.0625, 0.7772, 0.0625, 0.8478, 0.0, 0.8478, 0.0, 0.7772, 0.119, 0.8991, 0.09375, 1.0, 0.06853, 0.8991, 0.0625, 0.5, 0.0625, 0.6031, 0.0, 0.6031, 0.0, 0.5, 0.0625, 0.649, 0.0625, 0.726, 0.0, 0.726, 0.0, 0.649, 0.03125, 0.0, 0.0625, 0.125, 0.0, 0.125, 0.0625, 0.25, 0.0625, 0.375, 0.0, 0.375, 0.0, 0.25, 1.0, 0.7772, 1.0, 0.8478, 0.9375, 0.8478, 0.9375, 0.7772, 0.05647, 0.8991, 0.03125, 1.0, 0.006027, 0.8991, 0.0625, 0.125, 0.0625, 0.25, 0.0, 0.25, 0.0, 0.125, 0.0625, 0.375, 0.0625, 0.5, 0.0, 0.5, 0.0, 0.375, 0.9687, 0.0, 1.0, 0.125, 0.9375, 0.125, 1.0, 0.25, 1.0, 0.375, 0.9375, 0.375, 0.9375, 0.25, 0.9375, 0.7772, 0.9375, 0.8478, 0.875, 0.8478, 0.875, 0.7772, 0.994, 0.8991, 0.9687, 1.0, 0.9435, 0.8991, 1.0, 0.125, 1.0, 0.25, 0.9375, 0.25, 0.9375, 0.125, 1.0, 0.375, 1.0, 0.5, 0.9375, 0.5, 0.9375, 0.375, 1.0, 0.5, 1.0, 0.6031, 0.9375, 0.6031, 0.9375, 0.5, 1.0, 0.649, 1.0, 0.726, 0.9375, 0.726, 0.9375, 0.649, 0.9315, 0.8991, 0.9062, 1.0, 0.881, 0.8991, 0.9375, 0.125, 0.9375, 0.25, 0.875, 0.25, 0.875, 0.125, 0.9375, 0.375, 0.9375, 0.5, 0.875, 0.5, 0.875, 0.375, 0.9375, 0.5, 0.9375, 0.6031, 0.875, 0.6031, 0.875, 0.5, 0.9375, 0.649, 0.9375, 0.726, 0.875, 0.726, 0.875, 0.649, 0.9062, 0.0, 0.9375, 0.125, 0.875, 0.125, 0.9375, 0.25, 0.9375, 0.375, 0.875, 0.375, 0.875, 0.25, 0.875, 0.7772, 0.875, 0.8478, 0.8125, 0.8478, 0.8125, 0.7772, 0.875, 0.125, 0.875, 0.25, 0.8125, 0.25, 0.8125, 0.125, 0.875, 0.375, 0.875, 0.5, 0.8125, 0.5, 0.8125, 0.375, 0.875, 0.5, 0.875, 0.6031, 0.8125, 0.6031, 0.8125, 0.5, 0.875, 0.649, 0.875, 0.726, 0.8125, 0.726, 0.8125, 0.649, 0.8437, 0.0, 0.875, 0.125, 0.8125, 0.125, 0.875, 0.25, 0.875, 0.375, 0.8125, 0.375, 0.8125, 0.25, 0.8125, 0.7772, 0.8125, 0.8478, 0.75, 0.8478, 0.75, 0.7772, 0.869, 0.8991, 0.8437, 1.0, 0.8185, 0.8991, 0.7812, 0.0, 0.8125, 0.125, 0.75, 0.125, 0.8125, 0.25, 0.8125, 0.375, 0.75, 0.375, 0.75, 0.25, 0.75, 0.5, 0.75, 0.6031, 0.6875, 0.6031, 0.6875, 0.5, 0.8065, 0.8991, 0.7812, 1.0, 0.756, 0.8991, 0.8125, 0.125, 0.8125, 0.25, 0.75, 0.25, 0.75, 0.125, 0.8125, 0.375, 0.8125, 0.5, 0.75, 0.5, 0.75, 0.375, 0.6875, 0.7772, 0.6875, 0.8478, 0.625, 0.8478, 0.625, 0.7772, 0.6875, 0.6031, 0.75, 0.6031, 0.75, 0.649, 0.6875, 0.649, 0.6875, 0.649, 0.625, 0.649, 0.625, 0.6031, 0.6875, 0.6031, 0.625, 0.726, 0.6875, 0.726, 0.6875, 0.7772, 0.625, 0.7772, 0.6815, 0.8991, 0.631, 0.8991, 0.625, 0.8478, 0.6875, 0.8478, 0.5625, 0.726, 0.625, 0.726, 0.625, 0.7772, 0.5625, 0.7772, 0.619, 0.8991, 0.5685, 0.8991, 0.5625, 0.8478, 0.625, 0.8478, 0.5625, 0.6031, 0.625, 0.6031, 0.625, 0.649, 0.5625, 0.649, 0.5, 0.6031, 0.5625, 0.6031, 0.5625, 0.649, 0.5, 0.649, 0.5625, 0.7772, 0.5, 0.7772, 0.5, 0.726, 0.5625, 0.726, 0.5, 0.8478, 0.5625, 0.8478, 0.5565, 0.8991, 0.506, 0.8991, 0.4375, 0.8478, 0.5, 0.8478, 0.494, 0.8991, 0.4435, 0.8991, 0.5, 0.649, 0.4375, 0.649, 0.4375, 0.6031, 0.5, 0.6031, 0.4375, 0.726, 0.5, 0.726, 0.5, 0.7772, 0.4375, 0.7772, 0.4375, 0.649, 0.375, 0.649, 0.375, 0.6031, 0.4375, 0.6031, 0.375, 0.726, 0.4375, 0.726, 0.4375, 0.7772, 0.375, 0.7772, 0.4315, 0.8991, 0.381, 0.8991, 0.375, 0.8478, 0.4375, 0.8478, 0.3125, 0.6031, 0.375, 0.6031, 0.375, 0.649, 0.3125, 0.649, 0.375, 0.7772, 0.3125, 0.7772, 0.3125, 0.726, 0.375, 0.726, 0.3125, 0.8478, 0.375, 0.8478, 0.369, 0.8991, 0.3185, 0.8991, 0.25, 0.6031, 0.3125, 0.6031, 0.3125, 0.649, 0.25, 0.649, 0.3125, 0.7772, 0.25, 0.7772, 0.25, 0.726, 0.3125, 0.726, 0.25, 0.8478, 0.3125, 0.8478, 0.3065, 0.8991, 0.256, 0.8991, 0.25, 0.649, 0.1875, 0.649, 0.1875, 0.6031, 0.25, 0.6031, 0.1875, 0.726, 0.25, 0.726, 0.25, 0.7772, 0.1875, 0.7772, 0.244, 0.8991, 0.1935, 0.8991, 0.1875, 0.8478, 0.25, 0.8478, 0.1875, 0.649, 0.125, 0.649, 0.125, 0.6031, 0.1875, 0.6031, 0.125, 0.726, 0.1875, 0.726, 0.1875, 0.7772, 0.125, 0.7772, 0.1815, 0.8991, 0.131, 0.8991, 0.125, 0.8478, 0.1875, 0.8478, 0.0625, 0.6031, 0.125, 0.6031, 0.125, 0.649, 0.0625, 0.649, 0.125, 0.7772, 0.0625, 0.7772, 0.0625, 0.726, 0.125, 0.726, 0.0625, 0.8478, 0.125, 0.8478, 0.119, 0.8991, 0.06853, 0.8991, 0.0, 0.6031, 0.0625, 0.6031, 0.0625, 0.649, 0.0, 0.649, 0.0625, 0.7772, 0.0, 0.7772, 0.0, 0.726, 0.0625, 0.726, 0.0, 0.8478, 0.0625, 0.8478, 0.05647, 0.8991, 0.006027, 0.8991, 1.0, 0.649, 0.9375, 0.649, 0.9375, 0.6031, 1.0, 0.6031, 0.9375, 0.726, 1.0, 0.726, 1.0, 0.7772, 0.9375, 0.7772, 0.994, 0.8991, 0.9435, 0.8991, 0.9375, 0.8478, 1.0, 0.8478, 0.875, 0.726, 0.9375, 0.726, 0.9375, 0.7772, 0.875, 0.7772, 0.9315, 0.8991, 0.881, 0.8991, 0.875, 0.8478, 0.9375, 0.8478, 0.875, 0.6031, 0.9375, 0.6031, 0.9375, 0.649, 0.875, 0.649, 0.8125, 0.6031, 0.875, 0.6031, 0.875, 0.649, 0.8125, 0.649, 0.875, 0.7772, 0.8125, 0.7772, 0.8125, 0.726, 0.875, 0.726, 0.8125, 0.8478, 0.875, 0.8478, 0.869, 0.8991, 0.8185, 0.8991, 0.75, 0.8478, 0.8125, 0.8478, 0.8065, 0.8991, 0.756, 0.8991, 0.75, 0.726, 0.8125, 0.726, 0.8125, 0.7772, 0.75, 0.7772, 0.75, 0.7772, 0.6875, 0.7772, 0.6875, 0.726, 0.75, 0.726, 0.6875, 0.8478, 0.75, 0.8478, 0.744, 0.8991, 0.6935, 0.8991, 0.8125, 0.649, 0.75, 0.649, 0.75, 0.6031, 0.8125, 0.6031, 0.8125, 0.5, 0.8125, 0.6031, 0.75, 0.6031, 0.75, 0.5, 1.0, 0.5, 0.9688, 0.5, 0.9688, 1.0, 1.0, 1.0, 0.9688, 0.5, 0.9375, 0.5, 0.9375, 1.0, 0.9688, 1.0, 0.9375, 0.5, 0.9062, 0.5, 0.9062, 1.0, 0.9375, 1.0, 0.9062, 0.5, 0.875, 0.5, 0.875, 1.0, 0.9062, 1.0, 0.875, 0.5, 0.8438, 0.5, 0.8438, 1.0, 0.875, 1.0, 0.8438, 0.5, 0.8125, 0.5, 0.8125, 1.0, 0.8438, 1.0, 0.8125, 0.5, 0.7812, 0.5, 0.7812, 1.0, 0.8125, 1.0, 0.7812, 0.5, 0.75, 0.5, 0.75, 1.0, 0.7812, 1.0, 0.75, 0.5, 0.7188, 0.5, 0.7188, 1.0, 0.75, 1.0, 0.7188, 0.5, 0.6875, 0.5, 0.6875, 1.0, 0.7188, 1.0, 0.6875, 0.5, 0.6562, 0.5, 0.6562, 1.0, 0.6875, 1.0, 0.6562, 0.5, 0.625, 0.5, 0.625, 1.0, 0.6562, 1.0, 0.625, 0.5, 0.5938, 0.5, 0.5938, 1.0, 0.625, 1.0, 0.5938, 0.5, 0.5625, 0.5, 0.5625, 1.0, 0.5938, 1.0, 0.5625, 0.5, 0.5312, 0.5, 0.5312, 1.0, 0.5625, 1.0, 0.5312, 0.5, 0.5, 0.5, 0.5, 1.0, 0.5312, 1.0, 0.5, 0.5, 0.4688, 0.5, 0.4688, 1.0, 0.5, 1.0, 0.4688, 0.5, 0.4375, 0.5, 0.4375, 1.0, 0.4688, 1.0, 0.4375, 0.5, 0.4062, 0.5, 0.4062, 1.0, 0.4375, 1.0, 0.4062, 0.5, 0.375, 0.5, 0.375, 1.0, 0.4062, 1.0, 0.375, 0.5, 0.3438, 0.5, 0.3438, 1.0, 0.375, 1.0, 0.3438, 0.5, 0.3125, 0.5, 0.3125, 1.0, 0.3438, 1.0, 0.3125, 0.5, 0.2812, 0.5, 0.2812, 1.0, 0.3125, 1.0, 0.2812, 0.5, 0.25, 0.5, 0.25, 1.0, 0.2812, 1.0, 0.25, 0.5, 0.2188, 0.5, 0.2188, 1.0, 0.25, 1.0, 0.2188, 0.5, 0.1875, 0.5, 0.1875, 1.0, 0.2188, 1.0, 0.1875, 0.5, 0.1562, 0.5, 0.1562, 1.0, 0.1875, 1.0, 0.1562, 0.5, 0.125, 0.5, 0.125, 1.0, 0.1562, 1.0, 0.125, 0.5, 0.09375, 0.5, 0.09375, 1.0, 0.125, 1.0, 0.09375, 0.5, 0.0625, 0.5, 0.0625, 1.0, 0.09375, 1.0, 0.2968, 0.4854, 0.3418, 0.4717, 0.3833, 0.4496, 0.4197, 0.4197, 0.4496, 0.3833, 0.4717, 0.3418, 0.4854, 0.2968, 0.49, 0.25, 0.4854, 0.2032, 0.4717, 0.1582, 0.4496, 0.1167, 0.4197, 0.08029, 0.3833, 0.05045, 0.3418, 0.02827, 0.2968, 0.01461, 0.25, 0.01, 0.2032, 0.01461, 0.1582, 0.02827, 0.1167, 0.05045, 0.08029, 0.08029, 0.05045, 0.1167, 0.02827, 0.1582, 0.01461, 0.2032, 0.01, 0.25, 0.01461, 0.2968, 0.02827, 0.3418, 0.05045, 0.3833, 0.08029, 0.4197, 0.1167, 0.4496, 0.1582, 0.4717, 0.2032, 0.4854, 0.25, 0.49, 0.0625, 0.5, 0.03125, 0.5, 0.03125, 1.0, 0.0625, 1.0, 0.03125, 0.5, 0.0, 0.5, 0.0, 1.0, 0.03125, 1.0, 0.75, 0.49, 0.7032, 0.4854, 0.6582, 0.4717, 0.6167, 0.4496, 0.5803, 0.4197, 0.5504, 0.3833, 0.5283, 0.3418, 0.5146, 0.2968, 0.51, 0.25, 0.5146, 0.2032, 0.5283, 0.1582, 0.5504, 0.1167, 0.5803, 0.08029, 0.6167, 0.05045, 0.6582, 0.02827, 0.7032, 0.01461, 0.75, 0.01, 0.7968, 0.01461, 0.8418, 0.02827, 0.8833, 0.05045, 0.9197, 0.08029, 0.9496, 0.1167, 0.9717, 0.1582, 0.9854, 0.2032, 0.99, 0.25, 0.9854, 0.2968, 0.9717, 0.3418, 0.9496, 0.3833, 0.9197, 0.4197, 0.8833, 0.4496, 0.8418, 0.4717, 0.7968, 0.4854, 0.75, 0.375, 0.6875, 0.375, 0.6875, 0.5, 0.75, 0.5, 0.8125, 0.649, 0.75, 0.649, 0.75, 0.726, 0.8125, 0.726, 0.75, 0.7772, 0.6875, 0.7772, 0.6875, 0.8478, 0.75, 0.8478, 0.7188, 0.0, 0.6875, 0.125, 0.75, 0.125, 0.75, 0.25, 0.6875, 0.25, 0.6875, 0.375, 0.75, 0.375, 0.75, 0.649, 0.6875, 0.649, 0.6875, 0.726, 0.75, 0.726, 0.6875, 0.649, 0.625, 0.649, 0.625, 0.726, 0.6875, 0.726, 0.75, 0.125, 0.6875, 0.125, 0.6875, 0.25, 0.75, 0.25, 0.6562, 0.0, 0.625, 0.125, 0.6875, 0.125, 0.6875, 0.25, 0.625, 0.25, 0.625, 0.375, 0.6875, 0.375, 0.625, 0.7772, 0.5625, 0.7772, 0.5625, 0.8478, 0.625, 0.8478, 0.6815, 0.8991, 0.631, 0.8991, 0.6562, 1.0, 0.6875, 0.125, 0.625, 0.125, 0.625, 0.25, 0.6875, 0.25, 0.6875, 0.375, 0.625, 0.375, 0.625, 0.5, 0.6875, 0.5, 0.6875, 0.5, 0.625, 0.5, 0.625, 0.6031, 0.6875, 0.6031, 0.744, 0.8991, 0.6935, 0.8991, 0.7187, 1.0, 0.619, 0.8991, 0.5685, 0.8991, 0.5938, 1.0, 0.625, 0.125, 0.5625, 0.125, 0.5625, 0.25, 0.625, 0.25, 0.625, 0.375, 0.5625, 0.375, 0.5625, 0.5, 0.625, 0.5, 0.625, 0.5, 0.5625, 0.5, 0.5625, 0.6031, 0.625, 0.6031, 0.625, 0.649, 0.5625, 0.649, 0.5625, 0.726, 0.625, 0.726, 0.5938, 0.0, 0.5625, 0.125, 0.625, 0.125, 0.625, 0.25, 0.5625, 0.25, 0.5625, 0.375, 0.625, 0.375, 0.5625, 0.7772, 0.5, 0.7772, 0.5, 0.8478, 0.5625, 0.8478, 0.5625, 0.125, 0.5, 0.125, 0.5, 0.25, 0.5625, 0.25, 0.5625, 0.375, 0.5, 0.375, 0.5, 0.5, 0.5625, 0.5, 0.5625, 0.5, 0.5, 0.5, 0.5, 0.6031, 0.5625, 0.6031, 0.5625, 0.649, 0.5, 0.649, 0.5, 0.726, 0.5625, 0.726, 0.5312, 0.0, 0.5, 0.125, 0.5625, 0.125, 0.5625, 0.25, 0.5, 0.25, 0.5, 0.375, 0.5625, 0.375, 0.5, 0.7772, 0.4375, 0.7772, 0.4375, 0.8478, 0.5, 0.8478, 0.5565, 0.8991, 0.506, 0.8991, 0.5312, 1.0, 0.5, 0.649, 0.4375, 0.649, 0.4375, 0.726, 0.5, 0.726, 0.4687, 0.0, 0.4375, 0.125, 0.5, 0.125, 0.5, 0.25, 0.4375, 0.25, 0.4375, 0.375, 0.5, 0.375, 0.4375, 0.7772, 0.375, 0.7772, 0.375, 0.8478, 0.4375, 0.8478, 0.494, 0.8991, 0.4435, 0.8991, 0.4687, 1.0, 0.5, 0.125, 0.4375, 0.125, 0.4375, 0.25, 0.5, 0.25, 0.5, 0.375, 0.4375, 0.375, 0.4375, 0.5, 0.5, 0.5, 0.5, 0.5, 0.4375, 0.5, 0.4375, 0.6031, 0.5, 0.6031, 0.4375, 0.25, 0.375, 0.25, 0.375, 0.375, 0.4375, 0.375, 0.375, 0.7772, 0.3125, 0.7772, 0.3125, 0.8478, 0.375, 0.8478, 0.4315, 0.8991, 0.381, 0.8991, 0.4062, 1.0, 0.4375, 0.125, 0.375, 0.125, 0.375, 0.25, 0.4375, 0.25, 0.4375, 0.375, 0.375, 0.375, 0.375, 0.5, 0.4375, 0.5, 0.4375, 0.5, 0.375, 0.5, 0.375, 0.6031, 0.4375, 0.6031, 0.4375, 0.649, 0.375, 0.649, 0.375, 0.726, 0.4375, 0.726, 0.4062, 0.0, 0.375, 0.125, 0.4375, 0.125, 0.375, 0.125, 0.3125, 0.125, 0.3125, 0.25, 0.375, 0.25, 0.375, 0.375, 0.3125, 0.375, 0.3125, 0.5, 0.375, 0.5, 0.375, 0.5, 0.3125, 0.5, 0.3125, 0.6031, 0.375, 0.6031, 0.375, 0.649, 0.3125, 0.649, 0.3125, 0.726, 0.375, 0.726, 0.3437, 0.0, 0.3125, 0.125, 0.375, 0.125, 0.375, 0.25, 0.3125, 0.25, 0.3125, 0.375, 0.375, 0.375, 0.3125, 0.7772, 0.25, 0.7772, 0.25, 0.8478, 0.3125, 0.8478, 0.369, 0.8991, 0.3185, 0.8991, 0.3437, 1.0, 0.3125, 0.375, 0.25, 0.375, 0.25, 0.5, 0.3125, 0.5, 0.3125, 0.5, 0.25, 0.5, 0.25, 0.6031, 0.3125, 0.6031, 0.3125, 0.649, 0.25, 0.649, 0.25, 0.726, 0.3125, 0.726, 0.2812, 0.0, 0.25, 0.125, 0.3125, 0.125, 0.3125, 0.25, 0.25, 0.25, 0.25, 0.375, 0.3125, 0.375, 0.25, 0.7772, 0.1875, 0.7772, 0.1875, 0.8478, 0.25, 0.8478, 0.3065, 0.8991, 0.256, 0.8991, 0.2812, 1.0, 0.3125, 0.125, 0.25, 0.125, 0.25, 0.25, 0.3125, 0.25, 0.2187, 0.0, 0.1875, 0.125, 0.25, 0.125, 0.25, 0.25, 0.1875, 0.25, 0.1875, 0.375, 0.25, 0.375, 0.1815, 0.8991, 0.131, 0.8991, 0.1562, 1.0, 0.244, 0.8991, 0.1935, 0.8991, 0.2187, 1.0, 0.25, 0.125, 0.1875, 0.125, 0.1875, 0.25, 0.25, 0.25, 0.25, 0.375, 0.1875, 0.375, 0.1875, 0.5, 0.25, 0.5, 0.25, 0.5, 0.1875, 0.5, 0.1875, 0.6031, 0.25, 0.6031, 0.25, 0.649, 0.1875, 0.649, 0.1875, 0.726, 0.25, 0.726, 0.125, 0.7772, 0.0625, 0.7772, 0.0625, 0.8478, 0.125, 0.8478, 0.1875, 0.649, 0.125, 0.649, 0.125, 0.726, 0.1875, 0.726, 0.1875, 0.125, 0.125, 0.125, 0.125, 0.25, 0.1875, 0.25, 0.1875, 0.375, 0.125, 0.375, 0.125, 0.5, 0.1875, 0.5, 0.1875, 0.5, 0.125, 0.5, 0.125, 0.6031, 0.1875, 0.6031, 0.1875, 0.7772, 0.125, 0.7772, 0.125, 0.8478, 0.1875, 0.8478, 0.1562, 0.0, 0.125, 0.125, 0.1875, 0.125, 0.1875, 0.25, 0.125, 0.25, 0.125, 0.375, 0.1875, 0.375, 0.125, 0.125, 0.0625, 0.125, 0.0625, 0.25, 0.125, 0.25, 0.125, 0.375, 0.0625, 0.375, 0.0625, 0.5, 0.125, 0.5, 0.125, 0.5, 0.0625, 0.5, 0.0625, 0.6031, 0.125, 0.6031, 0.125, 0.649, 0.0625, 0.649, 0.0625, 0.726, 0.125, 0.726, 0.09375, 0.0, 0.0625, 0.125, 0.125, 0.125, 0.125, 0.25, 0.0625, 0.25, 0.0625, 0.375, 0.125, 0.375, 0.0625, 0.7772, 0.0, 0.7772, 0.0, 0.8478, 0.0625, 0.8478, 0.119, 0.8991, 0.06853, 0.8991, 0.09375, 1.0, 0.0625, 0.5, 0.0, 0.5, 0.0, 0.6031, 0.0625, 0.6031, 0.0625, 0.649, 0.0, 0.649, 0.0, 0.726, 0.0625, 0.726, 0.03125, 0.0, 0.0, 0.125, 0.0625, 0.125, 0.0625, 0.25, 0.0, 0.25, 0.0, 0.375, 0.0625, 0.375, 1.0, 0.7772, 0.9375, 0.7772, 0.9375, 0.8478, 1.0, 0.8478, 0.05647, 0.8991, 0.006027, 0.8991, 0.03125, 1.0, 0.0625, 0.125, 0.0, 0.125, 0.0, 0.25, 0.0625, 0.25, 0.0625, 0.375, 0.0, 0.375, 0.0, 0.5, 0.0625, 0.5, 0.9687, 0.0, 0.9375, 0.125, 1.0, 0.125, 1.0, 0.25, 0.9375, 0.25, 0.9375, 0.375, 1.0, 0.375, 0.9375, 0.7772, 0.875, 0.7772, 0.875, 0.8478, 0.9375, 0.8478, 0.994, 0.8991, 0.9435, 0.8991, 0.9687, 1.0, 1.0, 0.125, 0.9375, 0.125, 0.9375, 0.25, 1.0, 0.25, 1.0, 0.375, 0.9375, 0.375, 0.9375, 0.5, 1.0, 0.5, 1.0, 0.5, 0.9375, 0.5, 0.9375, 0.6031, 1.0, 0.6031, 1.0, 0.649, 0.9375, 0.649, 0.9375, 0.726, 1.0, 0.726, 0.9315, 0.8991, 0.881, 0.8991, 0.9062, 1.0, 0.9375, 0.125, 0.875, 0.125, 0.875, 0.25, 0.9375, 0.25, 0.9375, 0.375, 0.875, 0.375, 0.875, 0.5, 0.9375, 0.5, 0.9375, 0.5, 0.875, 0.5, 0.875, 0.6031, 0.9375, 0.6031, 0.9375, 0.649, 0.875, 0.649, 0.875, 0.726, 0.9375, 0.726, 0.9062, 0.0, 0.875, 0.125, 0.9375, 0.125, 0.9375, 0.25, 0.875, 0.25, 0.875, 0.375, 0.9375, 0.375, 0.875, 0.7772, 0.8125, 0.7772, 0.8125, 0.8478, 0.875, 0.8478, 0.875, 0.125, 0.8125, 0.125, 0.8125, 0.25, 0.875, 0.25, 0.875, 0.375, 0.8125, 0.375, 0.8125, 0.5, 0.875, 0.5, 0.875, 0.5, 0.8125, 0.5, 0.8125, 0.6031, 0.875, 0.6031, 0.875, 0.649, 0.8125, 0.649, 0.8125, 0.726, 0.875, 0.726, 0.8437, 0.0, 0.8125, 0.125, 0.875, 0.125, 0.875, 0.25, 0.8125, 0.25, 0.8125, 0.375, 0.875, 0.375, 0.8125, 0.7772, 0.75, 0.7772, 0.75, 0.8478, 0.8125, 0.8478, 0.869, 0.8991, 0.8185, 0.8991, 0.8437, 1.0, 0.7812, 0.0, 0.75, 0.125, 0.8125, 0.125, 0.8125, 0.25, 0.75, 0.25, 0.75, 0.375, 0.8125, 0.375, 0.75, 0.5, 0.6875, 0.5, 0.6875, 0.6031, 0.75, 0.6031, 0.8065, 0.8991, 0.756, 0.8991, 0.7812, 1.0, 0.8125, 0.125, 0.75, 0.125, 0.75, 0.25, 0.8125, 0.25, 0.8125, 0.375, 0.75, 0.375, 0.75, 0.5, 0.8125, 0.5, 0.6875, 0.7772, 0.625, 0.7772, 0.625, 0.8478, 0.6875, 0.8478, 0.6875, 0.6031, 0.6875, 0.649, 0.75, 0.649, 0.75, 0.6031, 0.6875, 0.649, 0.6875, 0.6031, 0.625, 0.6031, 0.625, 0.649, 0.625, 0.726, 0.625, 0.7772, 0.6875, 0.7772, 0.6875, 0.726, 0.6815, 0.8991, 0.6875, 0.8478, 0.625, 0.8478, 0.631, 0.8991, 0.5625, 0.726, 0.5625, 0.7772, 0.625, 0.7772, 0.625, 0.726, 0.619, 0.8991, 0.625, 0.8478, 0.5625, 0.8478, 0.5685, 0.8991, 0.5625, 0.6031, 0.5625, 0.649, 0.625, 0.649, 0.625, 0.6031, 0.5, 0.6031, 0.5, 0.649, 0.5625, 0.649, 0.5625, 0.6031, 0.5625, 0.7772, 0.5625, 0.726, 0.5, 0.726, 0.5, 0.7772, 0.5, 0.8478, 0.506, 0.8991, 0.5565, 0.8991, 0.5625, 0.8478, 0.4375, 0.8478, 0.4435, 0.8991, 0.494, 0.8991, 0.5, 0.8478, 0.5, 0.649, 0.5, 0.6031, 0.4375, 0.6031, 0.4375, 0.649, 0.4375, 0.726, 0.4375, 0.7772, 0.5, 0.7772, 0.5, 0.726, 0.4375, 0.649, 0.4375, 0.6031, 0.375, 0.6031, 0.375, 0.649, 0.375, 0.726, 0.375, 0.7772, 0.4375, 0.7772, 0.4375, 0.726, 0.4315, 0.8991, 0.4375, 0.8478, 0.375, 0.8478, 0.381, 0.8991, 0.3125, 0.6031, 0.3125, 0.649, 0.375, 0.649, 0.375, 0.6031, 0.375, 0.7772, 0.375, 0.726, 0.3125, 0.726, 0.3125, 0.7772, 0.3125, 0.8478, 0.3185, 0.8991, 0.369, 0.8991, 0.375, 0.8478, 0.25, 0.6031, 0.25, 0.649, 0.3125, 0.649, 0.3125, 0.6031, 0.3125, 0.7772, 0.3125, 0.726, 0.25, 0.726, 0.25, 0.7772, 0.25, 0.8478, 0.256, 0.8991, 0.3065, 0.8991, 0.3125, 0.8478, 0.25, 0.649, 0.25, 0.6031, 0.1875, 0.6031, 0.1875, 0.649, 0.1875, 0.726, 0.1875, 0.7772, 0.25, 0.7772, 0.25, 0.726, 0.244, 0.8991, 0.25, 0.8478, 0.1875, 0.8478, 0.1935, 0.8991, 0.1875, 0.649, 0.1875, 0.6031, 0.125, 0.6031, 0.125, 0.649, 0.125, 0.726, 0.125, 0.7772, 0.1875, 0.7772, 0.1875, 0.726, 0.1815, 0.8991, 0.1875, 0.8478, 0.125, 0.8478, 0.131, 0.8991, 0.0625, 0.6031, 0.0625, 0.649, 0.125, 0.649, 0.125, 0.6031, 0.125, 0.7772, 0.125, 0.726, 0.0625, 0.726, 0.0625, 0.7772, 0.0625, 0.8478, 0.06853, 0.8991, 0.119, 0.8991, 0.125, 0.8478, 0.0, 0.6031, 0.0, 0.649, 0.0625, 0.649, 0.0625, 0.6031, 0.0625, 0.7772, 0.0625, 0.726, 0.0, 0.726, 0.0, 0.7772, 0.0, 0.8478, 0.006027, 0.8991, 0.05647, 0.8991, 0.0625, 0.8478, 1.0, 0.649, 1.0, 0.6031, 0.9375, 0.6031, 0.9375, 0.649, 0.9375, 0.726, 0.9375, 0.7772, 1.0, 0.7772, 1.0, 0.726, 0.994, 0.8991, 1.0, 0.8478, 0.9375, 0.8478, 0.9435, 0.8991, 0.875, 0.726, 0.875, 0.7772, 0.9375, 0.7772, 0.9375, 0.726, 0.9315, 0.8991, 0.9375, 0.8478, 0.875, 0.8478, 0.881, 0.8991, 0.875, 0.6031, 0.875, 0.649, 0.9375, 0.649, 0.9375, 0.6031, 0.8125, 0.6031, 0.8125, 0.649, 0.875, 0.649, 0.875, 0.6031, 0.875, 0.7772, 0.875, 0.726, 0.8125, 0.726, 0.8125, 0.7772, 0.8125, 0.8478, 0.8185, 0.8991, 0.869, 0.8991, 0.875, 0.8478, 0.75, 0.8478, 0.756, 0.8991, 0.8065, 0.8991, 0.8125, 0.8478, 0.75, 0.726, 0.75, 0.7772, 0.8125, 0.7772, 0.8125, 0.726, 0.75, 0.7772, 0.75, 0.726, 0.6875, 0.726, 0.6875, 0.7772, 0.6875, 0.8478, 0.6935, 0.8991, 0.744, 0.8991, 0.75, 0.8478, 0.8125, 0.649, 0.8125, 0.6031, 0.75, 0.6031, 0.75, 0.649, 0.8125, 0.5, 0.75, 0.5, 0.75, 0.6031, 0.8125, 0.6031])
me_cylinder.materials.append(mat_handle)
me_cylinder.update()

# ---- objects
ob_cube = bpy.data.objects.new('Cube', me_cube)
ob_cylinder = bpy.data.objects.new('Cylinder', me_cylinder)

# ---- transforms, parenting, visibility, modifiers, constraints
ob_cube.location = (5.37, 0.0, 2.0)
ob_cube.lock_rotations_4d = False
ob_cube.empty_display_type = 'ARROWS'
ob_cube.lineart.crease_threshold = 0.0
ob_cylinder.location = (6.853, -0.3162, 4.006)

# ---- collection membership
col_door.objects.link(ob_cube)
col_door.objects.link(ob_cylinder)

# ---- scene / render settings (as saved in the file)
scene.frame_start = 1; scene.frame_end = 250; scene.frame_set(1)
scene.render.engine = 'BLENDER_EEVEE_NEXT'
bpy.context.view_layer.update()

# ---- added for rendering (the .blend has no active camera and no usable light): camera, sun
cam_auto = bpy.data.cameras.new('AutoCamera')
cam_auto.lens = 50.0
cam_auto.sensor_width = 36.0
cam_auto.clip_end = 1000.0
ob_auto_camera = bpy.data.objects.new('AutoCamera', cam_auto)
scene.collection.objects.link(ob_auto_camera)
ob_auto_camera.location = (13.9884, -9.88223, 10.5882)
ob_auto_camera.rotation_euler = (1.09748, -7.21219e-08, 0.694738)
scene.camera = ob_auto_camera
light_auto_sun = bpy.data.lights.new('AutoSun', 'SUN')
light_auto_sun.energy = 3.0
light_auto_sun.angle = 0.0523599
ob_auto_sun = bpy.data.objects.new('AutoSun', light_auto_sun)
scene.collection.objects.link(ob_auto_sun)
ob_auto_sun.rotation_euler = (0.872665, 0.174533, 0.523599)
bpy.context.view_layer.update()
